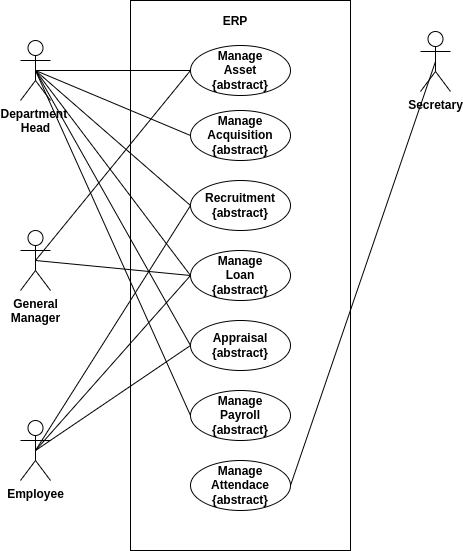

The diagram above was exported from draw.io. Its source (the exported page's mxGraphModel, read from the mxfile embedded in the PNG):
<mxGraphModel dx="1422" dy="5398" grid="1" gridSize="10" guides="1" tooltips="1" connect="1" arrows="1" fold="1" page="1" pageScale="1" pageWidth="850" pageHeight="1100" math="0" shadow="0">
  <root>
    <mxCell id="0" />
    <mxCell id="1" parent="0" />
    <mxCell id="c40noUVdhxM0cP05S7zr-11" value="" style="rounded=0;whiteSpace=wrap;html=1;" parent="1" vertex="1">
      <mxGeometry x="320" y="-4150" width="220" height="550" as="geometry" />
    </mxCell>
    <mxCell id="c40noUVdhxM0cP05S7zr-12" value="ERP" style="text;html=1;strokeColor=none;fillColor=none;align=center;verticalAlign=middle;whiteSpace=wrap;rounded=0;fontStyle=1" parent="1" vertex="1">
      <mxGeometry x="350" y="-4140" width="150" height="21" as="geometry" />
    </mxCell>
    <mxCell id="c40noUVdhxM0cP05S7zr-13" style="edgeStyle=none;orthogonalLoop=1;jettySize=auto;html=1;exitX=0.5;exitY=0.5;exitDx=0;exitDy=0;exitPerimeter=0;entryX=0;entryY=0.5;entryDx=0;entryDy=0;endArrow=none;" parent="1" source="c40noUVdhxM0cP05S7zr-14" target="c40noUVdhxM0cP05S7zr-19" edge="1">
      <mxGeometry relative="1" as="geometry" />
    </mxCell>
    <mxCell id="c40noUVdhxM0cP05S7zr-14" value="Department &lt;br&gt;Head" style="shape=umlActor;verticalLabelPosition=bottom;labelBackgroundColor=#ffffff;verticalAlign=top;html=1;outlineConnect=0;fontStyle=1" parent="1" vertex="1">
      <mxGeometry x="210" y="-4110" width="30" height="60" as="geometry" />
    </mxCell>
    <mxCell id="c40noUVdhxM0cP05S7zr-19" value="Manage&lt;br&gt;Asset&lt;br&gt;{abstract}" style="ellipse;whiteSpace=wrap;html=1;fontStyle=1;labelBackgroundColor=none;labelBorderColor=none;" parent="1" vertex="1">
      <mxGeometry x="380" y="-4105" width="100" height="50" as="geometry" />
    </mxCell>
    <mxCell id="1UJYxl6KhCbV15qTPO2m-4" value="Manage Acquisition&lt;br&gt;{abstract}" style="ellipse;whiteSpace=wrap;html=1;fontStyle=1;labelBackgroundColor=none;labelBorderColor=none;" parent="1" vertex="1">
      <mxGeometry x="380" y="-4040" width="100" height="50" as="geometry" />
    </mxCell>
    <mxCell id="1UJYxl6KhCbV15qTPO2m-5" value="Recruitment&lt;br&gt;{abstract}" style="ellipse;whiteSpace=wrap;html=1;fontStyle=1;labelBackgroundColor=none;labelBorderColor=none;" parent="1" vertex="1">
      <mxGeometry x="380" y="-3970" width="100" height="50" as="geometry" />
    </mxCell>
    <mxCell id="1UJYxl6KhCbV15qTPO2m-6" value="Employee" style="shape=umlActor;verticalLabelPosition=bottom;labelBackgroundColor=#ffffff;verticalAlign=top;html=1;outlineConnect=0;fontStyle=1" parent="1" vertex="1">
      <mxGeometry x="210" y="-3730" width="30" height="60" as="geometry" />
    </mxCell>
    <mxCell id="1UJYxl6KhCbV15qTPO2m-7" style="edgeStyle=none;orthogonalLoop=1;jettySize=auto;html=1;exitX=0.5;exitY=0.5;exitDx=0;exitDy=0;exitPerimeter=0;entryX=0;entryY=0.5;entryDx=0;entryDy=0;endArrow=none;" parent="1" source="c40noUVdhxM0cP05S7zr-14" target="1UJYxl6KhCbV15qTPO2m-4" edge="1">
      <mxGeometry relative="1" as="geometry">
        <mxPoint x="235" y="-4070" as="sourcePoint" />
        <mxPoint x="390" y="-4005" as="targetPoint" />
      </mxGeometry>
    </mxCell>
    <mxCell id="1UJYxl6KhCbV15qTPO2m-8" style="edgeStyle=none;orthogonalLoop=1;jettySize=auto;html=1;exitX=0.5;exitY=0.5;exitDx=0;exitDy=0;exitPerimeter=0;entryX=0;entryY=0.5;entryDx=0;entryDy=0;endArrow=none;" parent="1" source="c40noUVdhxM0cP05S7zr-14" target="1UJYxl6KhCbV15qTPO2m-5" edge="1">
      <mxGeometry relative="1" as="geometry">
        <mxPoint x="235" y="-4070" as="sourcePoint" />
        <mxPoint x="390" y="-3935" as="targetPoint" />
      </mxGeometry>
    </mxCell>
    <mxCell id="1UJYxl6KhCbV15qTPO2m-9" style="edgeStyle=none;orthogonalLoop=1;jettySize=auto;html=1;exitX=0.5;exitY=0.5;exitDx=0;exitDy=0;exitPerimeter=0;endArrow=none;entryX=0;entryY=0.5;entryDx=0;entryDy=0;" parent="1" source="1UJYxl6KhCbV15qTPO2m-6" target="1UJYxl6KhCbV15qTPO2m-5" edge="1">
      <mxGeometry relative="1" as="geometry">
        <mxPoint x="235" y="-4070" as="sourcePoint" />
        <mxPoint x="260" y="-3790" as="targetPoint" />
      </mxGeometry>
    </mxCell>
    <mxCell id="1UJYxl6KhCbV15qTPO2m-10" value="Manage&lt;br&gt;Loan&lt;br&gt;{abstract}" style="ellipse;whiteSpace=wrap;html=1;fontStyle=1;labelBackgroundColor=none;labelBorderColor=none;" parent="1" vertex="1">
      <mxGeometry x="380" y="-3900" width="100" height="50" as="geometry" />
    </mxCell>
    <mxCell id="1UJYxl6KhCbV15qTPO2m-11" style="edgeStyle=none;orthogonalLoop=1;jettySize=auto;html=1;exitX=0.5;exitY=0.5;exitDx=0;exitDy=0;exitPerimeter=0;entryX=0;entryY=0.5;entryDx=0;entryDy=0;endArrow=none;" parent="1" source="c40noUVdhxM0cP05S7zr-14" target="1UJYxl6KhCbV15qTPO2m-10" edge="1">
      <mxGeometry relative="1" as="geometry">
        <mxPoint x="235" y="-4070" as="sourcePoint" />
        <mxPoint x="390" y="-3865" as="targetPoint" />
      </mxGeometry>
    </mxCell>
    <mxCell id="1UJYxl6KhCbV15qTPO2m-12" style="edgeStyle=none;orthogonalLoop=1;jettySize=auto;html=1;exitX=0.5;exitY=0.5;exitDx=0;exitDy=0;exitPerimeter=0;endArrow=none;entryX=0;entryY=0.5;entryDx=0;entryDy=0;" parent="1" source="1UJYxl6KhCbV15qTPO2m-6" target="1UJYxl6KhCbV15qTPO2m-10" edge="1">
      <mxGeometry relative="1" as="geometry">
        <mxPoint x="235" y="-4070" as="sourcePoint" />
        <mxPoint x="240" y="-3730" as="targetPoint" />
      </mxGeometry>
    </mxCell>
    <mxCell id="1UJYxl6KhCbV15qTPO2m-13" value="Appraisal&lt;br&gt;{abstract}" style="ellipse;whiteSpace=wrap;html=1;fontStyle=1;labelBackgroundColor=none;labelBorderColor=none;" parent="1" vertex="1">
      <mxGeometry x="380" y="-3830" width="100" height="50" as="geometry" />
    </mxCell>
    <mxCell id="1UJYxl6KhCbV15qTPO2m-14" style="edgeStyle=none;orthogonalLoop=1;jettySize=auto;html=1;exitX=0.5;exitY=0.5;exitDx=0;exitDy=0;exitPerimeter=0;entryX=0;entryY=0.5;entryDx=0;entryDy=0;endArrow=none;" parent="1" source="c40noUVdhxM0cP05S7zr-14" target="1UJYxl6KhCbV15qTPO2m-13" edge="1">
      <mxGeometry relative="1" as="geometry">
        <mxPoint x="235" y="-4070" as="sourcePoint" />
        <mxPoint x="390" y="-3795" as="targetPoint" />
      </mxGeometry>
    </mxCell>
    <mxCell id="1UJYxl6KhCbV15qTPO2m-15" style="edgeStyle=none;orthogonalLoop=1;jettySize=auto;html=1;exitX=0.5;exitY=0.5;exitDx=0;exitDy=0;exitPerimeter=0;endArrow=none;entryX=0;entryY=0.5;entryDx=0;entryDy=0;" parent="1" source="1UJYxl6KhCbV15qTPO2m-6" target="1UJYxl6KhCbV15qTPO2m-13" edge="1">
      <mxGeometry relative="1" as="geometry">
        <mxPoint x="235" y="-3920" as="sourcePoint" />
        <mxPoint x="390" y="-3795" as="targetPoint" />
      </mxGeometry>
    </mxCell>
    <mxCell id="1UJYxl6KhCbV15qTPO2m-16" value="Manage&lt;br&gt;Payroll&lt;br&gt;{abstract}" style="ellipse;whiteSpace=wrap;html=1;fontStyle=1;labelBackgroundColor=none;labelBorderColor=none;" parent="1" vertex="1">
      <mxGeometry x="380" y="-3760" width="100" height="50" as="geometry" />
    </mxCell>
    <mxCell id="1UJYxl6KhCbV15qTPO2m-17" style="edgeStyle=none;orthogonalLoop=1;jettySize=auto;html=1;exitX=0.5;exitY=0.5;exitDx=0;exitDy=0;exitPerimeter=0;endArrow=none;entryX=0;entryY=0.5;entryDx=0;entryDy=0;" parent="1" source="c40noUVdhxM0cP05S7zr-14" target="1UJYxl6KhCbV15qTPO2m-16" edge="1">
      <mxGeometry relative="1" as="geometry">
        <mxPoint x="235" y="-3920" as="sourcePoint" />
        <mxPoint x="385" y="-3725" as="targetPoint" />
      </mxGeometry>
    </mxCell>
    <mxCell id="YYD07Jb3MfhaMA6wD_Nq-1" value="General&lt;br&gt;Manager" style="shape=umlActor;verticalLabelPosition=bottom;labelBackgroundColor=#ffffff;verticalAlign=top;html=1;outlineConnect=0;fontStyle=1" vertex="1" parent="1">
      <mxGeometry x="210" y="-3920" width="30" height="60" as="geometry" />
    </mxCell>
    <mxCell id="YYD07Jb3MfhaMA6wD_Nq-2" style="edgeStyle=none;orthogonalLoop=1;jettySize=auto;html=1;exitX=0.5;exitY=0.5;exitDx=0;exitDy=0;exitPerimeter=0;endArrow=none;entryX=0;entryY=0.5;entryDx=0;entryDy=0;" edge="1" parent="1" source="YYD07Jb3MfhaMA6wD_Nq-1" target="c40noUVdhxM0cP05S7zr-19">
      <mxGeometry relative="1" as="geometry">
        <mxPoint x="235" y="-4070" as="sourcePoint" />
        <mxPoint x="385" y="-3655" as="targetPoint" />
      </mxGeometry>
    </mxCell>
    <mxCell id="YYD07Jb3MfhaMA6wD_Nq-3" style="edgeStyle=none;orthogonalLoop=1;jettySize=auto;html=1;exitX=0.5;exitY=0.5;exitDx=0;exitDy=0;exitPerimeter=0;endArrow=none;entryX=0;entryY=0.5;entryDx=0;entryDy=0;" edge="1" parent="1" source="YYD07Jb3MfhaMA6wD_Nq-1" target="1UJYxl6KhCbV15qTPO2m-10">
      <mxGeometry relative="1" as="geometry">
        <mxPoint x="235" y="-3880" as="sourcePoint" />
        <mxPoint x="390" y="-4070" as="targetPoint" />
      </mxGeometry>
    </mxCell>
    <mxCell id="YYD07Jb3MfhaMA6wD_Nq-4" value="Manage&lt;br&gt;Attendace&lt;br&gt;{abstract}" style="ellipse;whiteSpace=wrap;html=1;fontStyle=1;labelBackgroundColor=none;labelBorderColor=none;" vertex="1" parent="1">
      <mxGeometry x="380" y="-3690" width="100" height="50" as="geometry" />
    </mxCell>
    <mxCell id="YYD07Jb3MfhaMA6wD_Nq-5" value="Secretary" style="shape=umlActor;verticalLabelPosition=bottom;labelBackgroundColor=#ffffff;verticalAlign=top;html=1;outlineConnect=0;fontStyle=1" vertex="1" parent="1">
      <mxGeometry x="610" y="-4119" width="30" height="60" as="geometry" />
    </mxCell>
    <mxCell id="YYD07Jb3MfhaMA6wD_Nq-6" style="edgeStyle=none;orthogonalLoop=1;jettySize=auto;html=1;exitX=1;exitY=0.5;exitDx=0;exitDy=0;endArrow=none;entryX=0.5;entryY=0.5;entryDx=0;entryDy=0;entryPerimeter=0;" edge="1" parent="1" source="YYD07Jb3MfhaMA6wD_Nq-4" target="YYD07Jb3MfhaMA6wD_Nq-5">
      <mxGeometry relative="1" as="geometry">
        <mxPoint x="235" y="-3690" as="sourcePoint" />
        <mxPoint x="390" y="-3795" as="targetPoint" />
      </mxGeometry>
    </mxCell>
  </root>
</mxGraphModel>